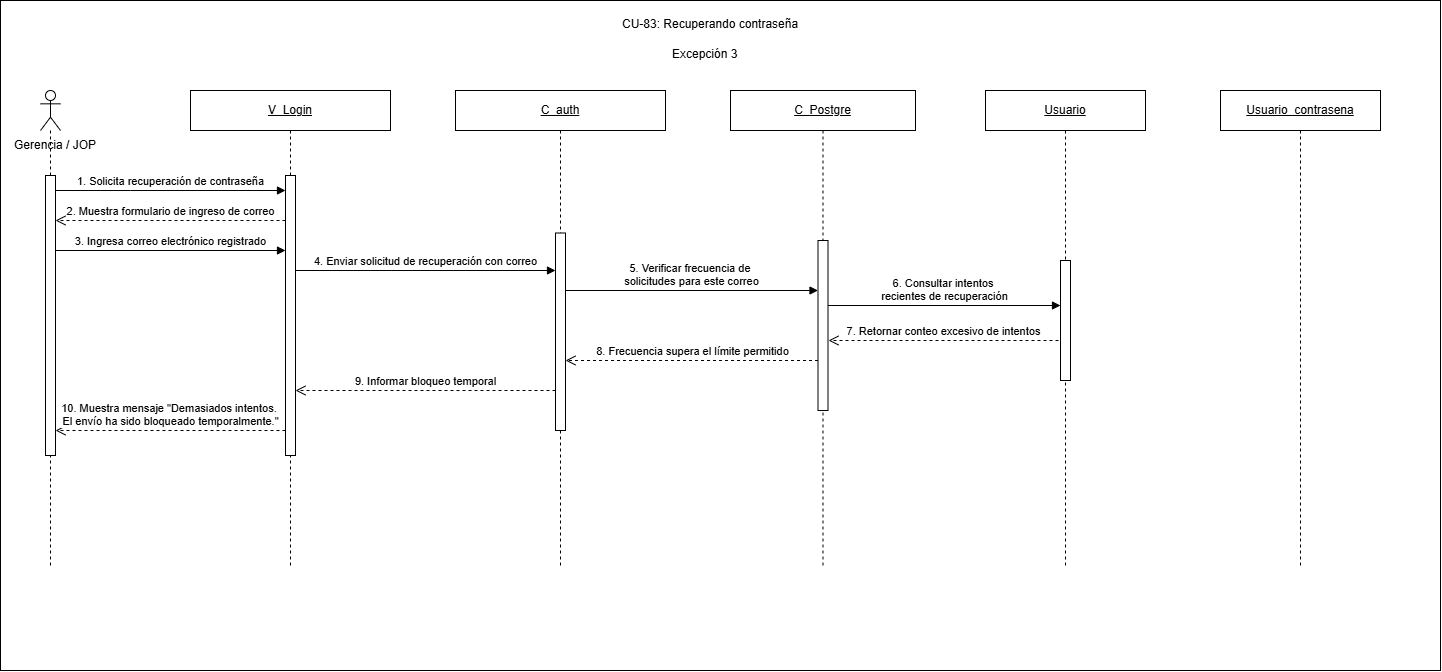

The diagram above was exported from draw.io. Its source (the exported page's mxGraphModel, read from the mxfile embedded in the PNG):
<mxGraphModel dx="1587" dy="777" grid="1" gridSize="10" guides="1" tooltips="1" connect="1" arrows="1" fold="1" page="1" pageScale="1" pageWidth="850" pageHeight="1100" math="0" shadow="0">
  <root>
    <mxCell id="0" />
    <mxCell id="1" parent="0" />
    <mxCell id="fn7twLV8QadQAVMw4KRm-1" parent="1" style="rounded=0;whiteSpace=wrap;html=1;" value="" vertex="1">
      <mxGeometry height="670" width="1440" x="470" y="750" as="geometry" />
    </mxCell>
    <mxCell id="fn7twLV8QadQAVMw4KRm-2" parent="1" style="text;html=1;whiteSpace=wrap;strokeColor=none;fillColor=none;align=center;verticalAlign=middle;rounded=0;" value="Gerencia / JOP" vertex="1">
      <mxGeometry height="30" width="90" x="480" y="880" as="geometry" />
    </mxCell>
    <mxCell id="fn7twLV8QadQAVMw4KRm-3" parent="1" style="shape=umlLifeline;perimeter=lifelinePerimeter;whiteSpace=wrap;html=1;container=1;dropTarget=0;collapsible=0;recursiveResize=0;outlineConnect=0;portConstraint=eastwest;participant=umlActor;" value="" vertex="1">
      <mxGeometry height="475" width="20" x="510" y="840" as="geometry" />
    </mxCell>
    <mxCell id="fn7twLV8QadQAVMw4KRm-4" parent="fn7twLV8QadQAVMw4KRm-3" style="html=1;points=[[0,0,0,0,5],[0,1,0,0,-5],[1,0,0,0,5],[1,1,0,0,-5]];perimeter=orthogonalPerimeter;outlineConnect=0;targetShapes=umlLifeline;portConstraint=eastwest;" value="" vertex="1">
      <mxGeometry height="280" width="10" x="5" y="85" as="geometry" />
    </mxCell>
    <mxCell id="fn7twLV8QadQAVMw4KRm-6" parent="1" style="shape=umlLifeline;perimeter=lifelinePerimeter;whiteSpace=wrap;html=1;container=1;dropTarget=0;collapsible=0;recursiveResize=0;outlineConnect=0;portConstraint=eastwest;" value="&lt;u&gt;V_Login&lt;/u&gt;" vertex="1">
      <mxGeometry height="475" width="200" x="660" y="840" as="geometry" />
    </mxCell>
    <mxCell id="fn7twLV8QadQAVMw4KRm-7" parent="fn7twLV8QadQAVMw4KRm-6" style="html=1;points=[[0,0,0,0,5],[0,1,0,0,-5],[1,0,0,0,5],[1,1,0,0,-5]];perimeter=orthogonalPerimeter;outlineConnect=0;targetShapes=umlLifeline;portConstraint=eastwest;" value="" vertex="1">
      <mxGeometry height="280" width="10" x="95" y="85" as="geometry" />
    </mxCell>
    <mxCell id="fn7twLV8QadQAVMw4KRm-9" parent="1" style="shape=umlLifeline;perimeter=lifelinePerimeter;whiteSpace=wrap;html=1;container=1;dropTarget=0;collapsible=0;recursiveResize=0;outlineConnect=0;portConstraint=eastwest;" value="&lt;u&gt;C_auth&lt;/u&gt;" vertex="1">
      <mxGeometry height="475" width="210" x="925" y="840" as="geometry" />
    </mxCell>
    <mxCell id="fn7twLV8QadQAVMw4KRm-10" parent="1" style="shape=umlLifeline;perimeter=lifelinePerimeter;whiteSpace=wrap;html=1;container=1;dropTarget=0;collapsible=0;recursiveResize=0;outlineConnect=0;portConstraint=eastwest;" value="&lt;u&gt;C_&lt;/u&gt;&lt;u&gt;Postgre&lt;/u&gt;" vertex="1">
      <mxGeometry height="475" width="185" x="1200" y="840" as="geometry" />
    </mxCell>
    <mxCell id="fn7twLV8QadQAVMw4KRm-11" parent="fn7twLV8QadQAVMw4KRm-10" style="html=1;points=[[0,0,0,0,5],[0,1,0,0,-5],[1,0,0,0,5],[1,1,0,0,-5]];perimeter=orthogonalPerimeter;outlineConnect=0;targetShapes=umlLifeline;portConstraint=eastwest;" value="" vertex="1">
      <mxGeometry height="170" width="10" x="87.5" y="150" as="geometry" />
    </mxCell>
    <mxCell id="fn7twLV8QadQAVMw4KRm-13" parent="1" style="shape=umlLifeline;perimeter=lifelinePerimeter;whiteSpace=wrap;html=1;container=1;dropTarget=0;collapsible=0;recursiveResize=0;outlineConnect=0;portConstraint=eastwest;" value="&lt;u&gt;Usuario&lt;/u&gt;" vertex="1">
      <mxGeometry height="475" width="160" x="1455" y="840" as="geometry" />
    </mxCell>
    <mxCell id="fn7twLV8QadQAVMw4KRm-14" parent="fn7twLV8QadQAVMw4KRm-13" style="html=1;points=[[0,0,0,0,5],[0,1,0,0,-5],[1,0,0,0,5],[1,1,0,0,-5]];perimeter=orthogonalPerimeter;outlineConnect=0;targetShapes=umlLifeline;portConstraint=eastwest;" value="" vertex="1">
      <mxGeometry height="120" width="10" x="75" y="170" as="geometry" />
    </mxCell>
    <mxCell id="fn7twLV8QadQAVMw4KRm-15" edge="1" parent="1" source="fn7twLV8QadQAVMw4KRm-4" style="html=1;verticalAlign=bottom;endArrow=block;curved=0;rounded=0;" target="fn7twLV8QadQAVMw4KRm-7" value="1. Solicita recuperación de contraseña">
      <mxGeometry relative="1" as="geometry">
        <Array as="points">
          <mxPoint x="600" y="940" />
        </Array>
        <mxPoint x="530" y="1010" as="sourcePoint" />
        <mxPoint x="750" y="1010" as="targetPoint" />
      </mxGeometry>
    </mxCell>
    <mxCell id="fn7twLV8QadQAVMw4KRm-16" edge="1" parent="1" style="html=1;verticalAlign=bottom;endArrow=open;dashed=1;endSize=8;curved=0;rounded=0;" value="2. Muestra formulario de ingreso de correo">
      <mxGeometry relative="1" as="geometry">
        <mxPoint x="755" y="970" as="sourcePoint" />
        <mxPoint x="525" y="970" as="targetPoint" />
      </mxGeometry>
    </mxCell>
    <mxCell id="fn7twLV8QadQAVMw4KRm-17" parent="1" style="text;whiteSpace=wrap;html=1;" value="CU-83: Recuperando contraseña" vertex="1">
      <mxGeometry height="20" width="200" x="1090" y="760" as="geometry" />
    </mxCell>
    <mxCell id="fn7twLV8QadQAVMw4KRm-18" parent="1" style="shape=umlLifeline;perimeter=lifelinePerimeter;whiteSpace=wrap;html=1;container=1;dropTarget=0;collapsible=0;recursiveResize=0;outlineConnect=0;portConstraint=eastwest;" value="&lt;u&gt;Usuario_contrasena&lt;/u&gt;" vertex="1">
      <mxGeometry height="475" width="160" x="1690" y="840" as="geometry" />
    </mxCell>
    <mxCell id="fn7twLV8QadQAVMw4KRm-20" edge="1" parent="1" style="html=1;verticalAlign=bottom;endArrow=block;curved=0;rounded=0;" value="3.&amp;nbsp;Ingresa correo electrónico registrado">
      <mxGeometry relative="1" as="geometry">
        <mxPoint x="525" y="1000" as="sourcePoint" />
        <mxPoint x="755" y="1000" as="targetPoint" />
      </mxGeometry>
    </mxCell>
    <mxCell id="fn7twLV8QadQAVMw4KRm-21" edge="1" parent="1" style="html=1;verticalAlign=bottom;endArrow=block;curved=0;rounded=0;exitX=0.5;exitY=0.793;exitDx=0;exitDy=0;exitPerimeter=0;" target="fn7twLV8QadQAVMw4KRm-11" value="5.&amp;nbsp;Verificar frecuencia de&amp;nbsp;&lt;div&gt;solicitudes para este correo&lt;/div&gt;">
      <mxGeometry relative="1" as="geometry">
        <mxPoint x="1032.5" y="1039.9975" as="sourcePoint" />
        <mxPoint x="1280" y="1040" as="targetPoint" />
      </mxGeometry>
    </mxCell>
    <mxCell id="fn7twLV8QadQAVMw4KRm-22" edge="1" parent="1" style="html=1;verticalAlign=bottom;endArrow=block;curved=0;rounded=0;exitX=1;exitY=1;exitDx=0;exitDy=-5;exitPerimeter=0;" value="4.&amp;nbsp;Enviar solicitud de recuperación con correo">
      <mxGeometry relative="1" as="geometry">
        <mxPoint x="765" y="1020" as="sourcePoint" />
        <mxPoint x="1025" y="1020" as="targetPoint" />
      </mxGeometry>
    </mxCell>
    <mxCell id="fn7twLV8QadQAVMw4KRm-23" edge="1" parent="1" style="html=1;verticalAlign=bottom;endArrow=open;dashed=1;endSize=8;curved=0;rounded=0;" value="7. Retornar conteo excesivo de intentos">
      <mxGeometry relative="1" x="0.0026" as="geometry">
        <mxPoint as="offset" />
        <mxPoint x="1528" y="1090" as="sourcePoint" />
        <mxPoint x="1298" y="1090" as="targetPoint" />
      </mxGeometry>
    </mxCell>
    <mxCell id="fn7twLV8QadQAVMw4KRm-25" parent="1" style="html=1;points=[[0,0,0,0,5],[0,1,0,0,-5],[1,0,0,0,5],[1,1,0,0,-5]];perimeter=orthogonalPerimeter;outlineConnect=0;targetShapes=umlLifeline;portConstraint=eastwest;" value="" vertex="1">
      <mxGeometry height="197.5" width="10" x="1025" y="982.5" as="geometry" />
    </mxCell>
    <mxCell id="fn7twLV8QadQAVMw4KRm-26" edge="1" parent="1" style="html=1;verticalAlign=bottom;endArrow=block;curved=0;rounded=0;" value="6. Consultar intentos&amp;nbsp;&lt;div&gt;recientes de recuperación&lt;br&gt;&lt;/div&gt;">
      <mxGeometry relative="1" as="geometry">
        <mxPoint x="1297.5" y="1055" as="sourcePoint" />
        <mxPoint x="1530" y="1055" as="targetPoint" />
      </mxGeometry>
    </mxCell>
    <mxCell id="fn7twLV8QadQAVMw4KRm-29" edge="1" parent="1" style="html=1;verticalAlign=bottom;endArrow=open;dashed=1;endSize=8;curved=0;rounded=0;" value="8.&amp;nbsp;Frecuencia supera el límite permitido">
      <mxGeometry relative="1" as="geometry">
        <mxPoint x="1287.5" y="1110" as="sourcePoint" />
        <mxPoint x="1035" y="1110" as="targetPoint" />
      </mxGeometry>
    </mxCell>
    <mxCell id="fn7twLV8QadQAVMw4KRm-32" edge="1" parent="1" style="html=1;verticalAlign=bottom;endArrow=open;dashed=1;endSize=8;curved=0;rounded=0;" value="9.&amp;nbsp;Informar bloqueo temporal">
      <mxGeometry relative="1" as="geometry">
        <mxPoint x="1025" y="1140" as="sourcePoint" />
        <mxPoint x="765" y="1140" as="targetPoint" />
      </mxGeometry>
    </mxCell>
    <mxCell id="fn7twLV8QadQAVMw4KRm-35" edge="1" parent="1" style="html=1;verticalAlign=bottom;endArrow=open;dashed=1;endSize=8;curved=0;rounded=0;" value="10.&amp;nbsp;Muestra mensaje &quot;Demasiados intentos.&amp;nbsp;&lt;div&gt;El envío ha sido bloqueado temporalmente.&quot;&lt;/div&gt;">
      <mxGeometry relative="1" as="geometry">
        <mxPoint x="755" y="1180" as="sourcePoint" />
        <mxPoint x="525" y="1180" as="targetPoint" />
      </mxGeometry>
    </mxCell>
    <mxCell id="fn7twLV8QadQAVMw4KRm-46" parent="1" style="text;whiteSpace=wrap;html=1;" value="Excepción 3" vertex="1">
      <mxGeometry height="20" width="80" x="1140" y="790" as="geometry" />
    </mxCell>
  </root>
</mxGraphModel>